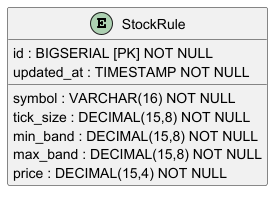

The diagram above was rendered by PlantUML. Its source (embedded in the PNG):
@startuml
' ERD Market-Data-Service
entity "StockRule" as sr {
  id : BIGSERIAL [PK] NOT NULL
  symbol : VARCHAR(16) NOT NULL
  tick_size : DECIMAL(15,8) NOT NULL
  min_band : DECIMAL(15,8) NOT NULL
  max_band : DECIMAL(15,8) NOT NULL
  price : DECIMAL(15,4) NOT NULL
  updated_at : TIMESTAMP NOT NULL
}
@enduml